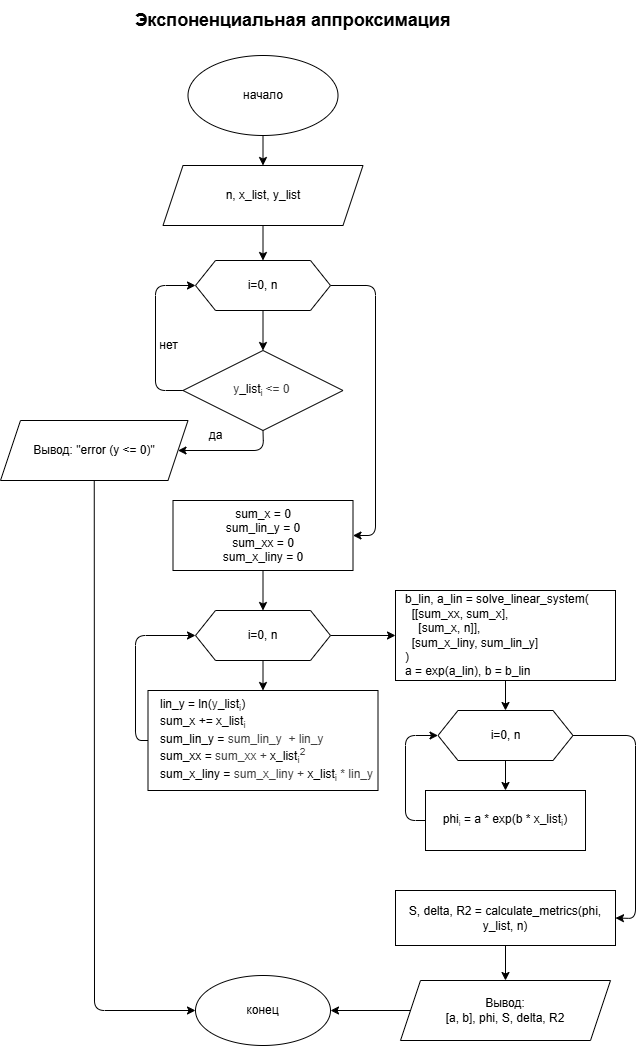

The diagram above was exported from draw.io. Its source (the exported page's mxGraphModel, read from the mxfile embedded in the PNG):
<mxGraphModel dx="2744" dy="2224" grid="1" gridSize="10" guides="1" tooltips="1" connect="1" arrows="1" fold="1" page="1" pageScale="1" pageWidth="850" pageHeight="1100" math="0" shadow="0">
  <root>
    <mxCell id="0" />
    <mxCell id="1" parent="0" />
    <mxCell id="35" value="&lt;font style=&quot;font-size: 18px;&quot;&gt;&lt;b&gt;Экспоненциальная аппроксимация&lt;/b&gt;&lt;/font&gt;" style="text;html=1;align=center;verticalAlign=middle;resizable=0;points=[];autosize=1;strokeColor=none;fillColor=none;" vertex="1" parent="1">
      <mxGeometry x="-632.51" y="-1080" width="310" height="40" as="geometry" />
    </mxCell>
    <mxCell id="54" value="" style="edgeStyle=none;html=1;" edge="1" parent="1" source="36" target="37">
      <mxGeometry relative="1" as="geometry" />
    </mxCell>
    <mxCell id="36" value="начало" style="ellipse;whiteSpace=wrap;html=1;" vertex="1" parent="1">
      <mxGeometry x="-582.5" y="-1025" width="150" height="80" as="geometry" />
    </mxCell>
    <mxCell id="53" value="" style="edgeStyle=none;html=1;entryX=0.5;entryY=0;entryDx=0;entryDy=0;" edge="1" parent="1" source="37" target="65">
      <mxGeometry relative="1" as="geometry" />
    </mxCell>
    <mxCell id="37" value="n, x_list, y_list" style="shape=parallelogram;perimeter=parallelogramPerimeter;whiteSpace=wrap;html=1;fixedSize=1;" vertex="1" parent="1">
      <mxGeometry x="-607.5" y="-915" width="200" height="60" as="geometry" />
    </mxCell>
    <mxCell id="55" value="" style="edgeStyle=none;html=1;entryX=0;entryY=0.5;entryDx=0;entryDy=0;exitX=0;exitY=0.5;exitDx=0;exitDy=0;" edge="1" parent="1" source="38" target="65">
      <mxGeometry relative="1" as="geometry">
        <Array as="points">
          <mxPoint x="-615" y="-690" />
          <mxPoint x="-615" y="-795" />
        </Array>
      </mxGeometry>
    </mxCell>
    <mxCell id="56" value="" style="edgeStyle=none;html=1;exitX=0.5;exitY=1;exitDx=0;exitDy=0;entryX=1;entryY=0.5;entryDx=0;entryDy=0;" edge="1" parent="1" source="38" target="39">
      <mxGeometry relative="1" as="geometry">
        <mxPoint x="-405" y="-710" as="sourcePoint" />
        <mxPoint x="-355" y="-710" as="targetPoint" />
        <Array as="points">
          <mxPoint x="-507" y="-630" />
        </Array>
      </mxGeometry>
    </mxCell>
    <mxCell id="38" value="&lt;div style=&quot;scrollbar-color: rgb(226, 226, 226) rgb(251, 251, 251); text-align: left; color: rgb(63, 63, 63);&quot;&gt;&lt;span style=&quot;scrollbar-color: rgb(226, 226, 226) rgb(251, 251, 251); background-color: transparent; color: rgb(63, 63, 63);&quot;&gt;y&lt;/span&gt;&lt;span style=&quot;scrollbar-color: rgb(226, 226, 226) rgb(251, 251, 251); background-color: transparent; text-align: center; color: rgb(0, 0, 0);&quot;&gt;_list&lt;/span&gt;&lt;sub style=&quot;scrollbar-color: rgb(226, 226, 226) rgb(251, 251, 251); background-color: transparent; text-align: center; color: rgb(63, 63, 63);&quot;&gt;i&amp;nbsp;&lt;/sub&gt;&lt;span style=&quot;background-color: transparent; text-align: center;&quot;&gt;&amp;lt;= 0&amp;nbsp;&lt;/span&gt;&lt;/div&gt;" style="rhombus;whiteSpace=wrap;html=1;" vertex="1" parent="1">
      <mxGeometry x="-587.5" y="-730" width="160" height="80" as="geometry" />
    </mxCell>
    <mxCell id="67" style="edgeStyle=none;html=1;exitX=0.5;exitY=1;exitDx=0;exitDy=0;entryX=0;entryY=0.5;entryDx=0;entryDy=0;" edge="1" parent="1" source="39" target="51">
      <mxGeometry relative="1" as="geometry">
        <Array as="points">
          <mxPoint x="-676" y="-70" />
        </Array>
      </mxGeometry>
    </mxCell>
    <mxCell id="39" value="Вывод: &quot;error (y &amp;lt;= 0)&quot;" style="shape=parallelogram;perimeter=parallelogramPerimeter;whiteSpace=wrap;html=1;fixedSize=1;" vertex="1" parent="1">
      <mxGeometry x="-770" y="-660" width="187.5" height="60" as="geometry" />
    </mxCell>
    <mxCell id="57" value="" style="edgeStyle=none;html=1;" edge="1" parent="1" source="40" target="41">
      <mxGeometry relative="1" as="geometry" />
    </mxCell>
    <mxCell id="40" value="sum_x = 0&lt;div&gt;sum_lin_y = 0&lt;div&gt;sum_xx = 0&lt;/div&gt;&lt;div&gt;sum_x_liny = 0&lt;/div&gt;&lt;/div&gt;" style="whiteSpace=wrap;html=1;" vertex="1" parent="1">
      <mxGeometry x="-597.5" y="-580" width="180" height="70" as="geometry" />
    </mxCell>
    <mxCell id="58" value="" style="edgeStyle=none;html=1;" edge="1" parent="1" source="41" target="42">
      <mxGeometry relative="1" as="geometry" />
    </mxCell>
    <mxCell id="59" value="" style="edgeStyle=none;html=1;" edge="1" parent="1" source="41" target="44">
      <mxGeometry relative="1" as="geometry" />
    </mxCell>
    <mxCell id="41" value="i=0, n" style="shape=hexagon;perimeter=hexagonPerimeter2;whiteSpace=wrap;html=1;fixedSize=1;" vertex="1" parent="1">
      <mxGeometry x="-575" y="-470" width="135" height="50" as="geometry" />
    </mxCell>
    <mxCell id="72" style="edgeStyle=none;html=1;exitX=0;exitY=0.5;exitDx=0;exitDy=0;entryX=0;entryY=0.5;entryDx=0;entryDy=0;" edge="1" parent="1" source="42" target="41">
      <mxGeometry relative="1" as="geometry">
        <Array as="points">
          <mxPoint x="-635" y="-340" />
          <mxPoint x="-635" y="-445" />
        </Array>
      </mxGeometry>
    </mxCell>
    <mxCell id="42" value="lin_y = ln(&lt;span style=&quot;scrollbar-color: rgb(226, 226, 226) rgb(251, 251, 251); background-color: transparent; color: rgb(63, 63, 63);&quot;&gt;y&lt;/span&gt;&lt;span style=&quot;scrollbar-color: rgb(226, 226, 226) rgb(251, 251, 251); background-color: transparent; text-align: center; color: rgb(0, 0, 0);&quot;&gt;_list&lt;/span&gt;&lt;sub style=&quot;scrollbar-color: rgb(226, 226, 226) rgb(251, 251, 251); background-color: transparent; text-align: center; color: rgb(63, 63, 63);&quot;&gt;i&lt;/sub&gt;)&lt;div&gt;sum_x +=&amp;nbsp;&lt;span style=&quot;background-color: transparent; color: rgb(0, 0, 0); text-align: center;&quot;&gt;x_list&lt;/span&gt;&lt;sub style=&quot;background-color: transparent; scrollbar-color: rgb(226, 226, 226) rgb(251, 251, 251); text-align: center; color: rgb(63, 63, 63);&quot;&gt;i&lt;/sub&gt;&lt;/div&gt;&lt;div&gt;sum_lin_y =&amp;nbsp;&lt;span style=&quot;color: rgb(63, 63, 63); background-color: transparent;&quot;&gt;sum_lin_y&lt;/span&gt;&lt;span style=&quot;color: rgb(63, 63, 63); background-color: transparent;&quot;&gt;&amp;nbsp; +&amp;nbsp;&lt;/span&gt;&lt;span style=&quot;color: rgb(63, 63, 63); background-color: transparent;&quot;&gt;lin_y&lt;/span&gt;&lt;/div&gt;&lt;div&gt;sum_xx =&amp;nbsp;&lt;span style=&quot;color: rgb(63, 63, 63); background-color: transparent;&quot;&gt;sum_xx +&lt;/span&gt;&lt;span style=&quot;color: rgb(63, 63, 63); background-color: transparent;&quot;&gt;&amp;nbsp;&lt;/span&gt;&lt;span style=&quot;background-color: transparent; text-align: center; color: rgb(0, 0, 0);&quot;&gt;x_list&lt;/span&gt;&lt;sub style=&quot;background-color: transparent; scrollbar-color: rgb(226, 226, 226) rgb(251, 251, 251); text-align: center; color: rgb(63, 63, 63);&quot;&gt;i&lt;/sub&gt;&lt;span style=&quot;background-color: transparent; scrollbar-color: rgb(226, 226, 226) rgb(251, 251, 251); text-align: center; color: rgb(63, 63, 63);&quot;&gt;&lt;sup&gt;2&lt;/sup&gt;&lt;/span&gt;&lt;/div&gt;&lt;div&gt;sum_x_liny =&amp;nbsp;&lt;span style=&quot;color: rgb(63, 63, 63); background-color: transparent;&quot;&gt;sum_x_liny +&amp;nbsp;&lt;/span&gt;&lt;span style=&quot;background-color: transparent; text-align: center; color: rgb(0, 0, 0);&quot;&gt;x_list&lt;/span&gt;&lt;sub style=&quot;background-color: transparent; scrollbar-color: rgb(226, 226, 226) rgb(251, 251, 251); text-align: center; color: rgb(63, 63, 63);&quot;&gt;i&lt;/sub&gt;&lt;span style=&quot;color: rgb(63, 63, 63); background-color: transparent;&quot;&gt;&amp;nbsp;* lin_y&lt;/span&gt;&lt;/div&gt;" style="whiteSpace=wrap;html=1;align=left;spacingLeft=10;" vertex="1" parent="1">
      <mxGeometry x="-622.5" y="-390" width="230" height="100" as="geometry" />
    </mxCell>
    <mxCell id="60" value="" style="edgeStyle=none;html=1;entryX=0.5;entryY=0;entryDx=0;entryDy=0;" edge="1" parent="1" source="44" target="45">
      <mxGeometry relative="1" as="geometry" />
    </mxCell>
    <mxCell id="44" value="b_lin, a_lin = solve_linear_system(&lt;div&gt;&amp;nbsp; [[sum_xx, sum_x],&amp;nbsp;&lt;/div&gt;&lt;div&gt;&amp;nbsp; &amp;nbsp; [sum_x, n]],&lt;/div&gt;&lt;div&gt;&amp;nbsp; [sum_x_liny, sum_lin_y]&lt;/div&gt;&lt;div&gt;)&lt;/div&gt;&lt;div&gt;a = exp(a_lin), b = b_lin&lt;/div&gt;" style="whiteSpace=wrap;html=1;align=left;spacingLeft=8;" vertex="1" parent="1">
      <mxGeometry x="-375" y="-490" width="220" height="90" as="geometry" />
    </mxCell>
    <mxCell id="61" value="" style="edgeStyle=none;html=1;" edge="1" parent="1" source="45" target="46">
      <mxGeometry relative="1" as="geometry" />
    </mxCell>
    <mxCell id="62" style="edgeStyle=none;html=1;exitX=1;exitY=0.5;exitDx=0;exitDy=0;entryX=1;entryY=0.5;entryDx=0;entryDy=0;" edge="1" parent="1" source="45" target="48">
      <mxGeometry relative="1" as="geometry">
        <Array as="points">
          <mxPoint x="-135" y="-345" />
          <mxPoint x="-135" y="-162" />
        </Array>
      </mxGeometry>
    </mxCell>
    <mxCell id="45" value="i=0, n" style="shape=hexagon;perimeter=hexagonPerimeter2;whiteSpace=wrap;html=1;fixedSize=1;" vertex="1" parent="1">
      <mxGeometry x="-332.5" y="-370" width="135" height="50" as="geometry" />
    </mxCell>
    <mxCell id="46" value="&lt;span style=&quot;color: rgb(0, 0, 0);&quot;&gt;phi&lt;/span&gt;&lt;span style=&quot;color: rgb(63, 63, 63); scrollbar-color: rgb(226, 226, 226) rgb(251, 251, 251); font-size: 10px;&quot;&gt;&lt;sub style=&quot;color: rgb(63, 63, 63); scrollbar-color: rgb(226, 226, 226) rgb(251, 251, 251);&quot;&gt;i&lt;/sub&gt;&lt;/span&gt;&amp;nbsp;= a * exp(b *&amp;nbsp;&lt;span style=&quot;scrollbar-color: rgb(226, 226, 226) rgb(251, 251, 251); background-color: transparent; color: rgb(0, 0, 0);&quot;&gt;x_list&lt;/span&gt;&lt;sub style=&quot;scrollbar-color: rgb(226, 226, 226) rgb(251, 251, 251); background-color: transparent; color: rgb(63, 63, 63);&quot;&gt;i&lt;/sub&gt;)" style="whiteSpace=wrap;html=1;" vertex="1" parent="1">
      <mxGeometry x="-345" y="-290" width="160" height="60" as="geometry" />
    </mxCell>
    <mxCell id="47" style="edgeStyle=none;html=1;exitX=0;exitY=0.5;entryX=0;entryY=0.5;" edge="1" parent="1" source="46" target="45">
      <mxGeometry relative="1" as="geometry">
        <Array as="points">
          <mxPoint x="-365" y="-260" />
          <mxPoint x="-365" y="-345" />
        </Array>
      </mxGeometry>
    </mxCell>
    <mxCell id="63" value="" style="edgeStyle=none;html=1;" edge="1" parent="1" source="48" target="50">
      <mxGeometry relative="1" as="geometry" />
    </mxCell>
    <mxCell id="48" value="S, delta, R2 = calculate_metrics(phi, y_list, n)" style="whiteSpace=wrap;html=1;" vertex="1" parent="1">
      <mxGeometry x="-375" y="-190" width="220" height="55" as="geometry" />
    </mxCell>
    <mxCell id="64" value="" style="edgeStyle=none;html=1;" edge="1" parent="1" source="50" target="51">
      <mxGeometry relative="1" as="geometry" />
    </mxCell>
    <mxCell id="50" value="Вывод:&lt;div&gt;[a, b], phi, S, delta, R2&lt;/div&gt;" style="shape=parallelogram;perimeter=parallelogramPerimeter;whiteSpace=wrap;html=1;fixedSize=1;" vertex="1" parent="1">
      <mxGeometry x="-370" y="-100" width="210" height="60" as="geometry" />
    </mxCell>
    <mxCell id="51" value="конец" style="ellipse;whiteSpace=wrap;html=1;" vertex="1" parent="1">
      <mxGeometry x="-575" y="-105" width="135" height="70" as="geometry" />
    </mxCell>
    <mxCell id="66" value="" style="edgeStyle=none;html=1;" edge="1" parent="1" source="65" target="38">
      <mxGeometry relative="1" as="geometry" />
    </mxCell>
    <mxCell id="71" style="edgeStyle=none;html=1;exitX=1;exitY=0.5;exitDx=0;exitDy=0;entryX=1;entryY=0.5;entryDx=0;entryDy=0;" edge="1" parent="1" source="65" target="40">
      <mxGeometry relative="1" as="geometry">
        <Array as="points">
          <mxPoint x="-395" y="-795" />
          <mxPoint x="-395" y="-545" />
        </Array>
      </mxGeometry>
    </mxCell>
    <mxCell id="65" value="i=0, n" style="shape=hexagon;perimeter=hexagonPerimeter2;whiteSpace=wrap;html=1;fixedSize=1;" vertex="1" parent="1">
      <mxGeometry x="-575" y="-820" width="135" height="50" as="geometry" />
    </mxCell>
    <mxCell id="68" value="да" style="text;html=1;align=center;verticalAlign=middle;resizable=0;points=[];autosize=1;strokeColor=none;fillColor=none;" vertex="1" parent="1">
      <mxGeometry x="-575" y="-660" width="40" height="30" as="geometry" />
    </mxCell>
    <mxCell id="69" value="нет" style="text;html=1;align=center;verticalAlign=middle;resizable=0;points=[];autosize=1;strokeColor=none;fillColor=none;" vertex="1" parent="1">
      <mxGeometry x="-622.5" y="-750" width="40" height="30" as="geometry" />
    </mxCell>
  </root>
</mxGraphModel>